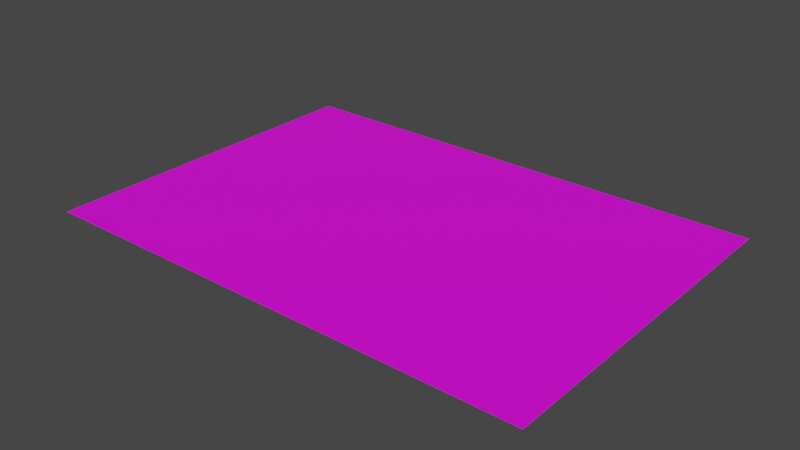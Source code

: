 # Source: poster6.blend  (saved by Blender 3.3.6; exported with 4.5.12 LTS)
import bpy
from mathutils import Matrix  # noqa: F401  (used for matrix-valued properties, if any)

bpy.ops.wm.read_factory_settings(use_empty=True)
scene = bpy.context.scene
scene.name = 'Scene'

# ---- collections
col_collection = bpy.data.collections.new('Collection'); scene.collection.children.link(col_collection)

# ---- images (referenced by path relative to the original .blend; pixels are not part of the script)
import os
ASSET_DIR = os.environ.get("B2B_ASSET_DIR", "")  # directory of the original .blend (textures are referenced by path, not embedded)
HERE = os.path.dirname(os.path.abspath(__file__))  # packed textures are extracted next to this script under _unpacked/

def load_image(name, relpath, width, height, colorspace="sRGB"):
    """Load a texture the original file referenced (path relative to the .blend, or extracted next to this script)."""
    p = next((c for c in (os.path.join(HERE, relpath), os.path.join(ASSET_DIR, relpath)) if relpath and os.path.exists(c)), "")
    if p:
        img = bpy.data.images.load(p, check_existing=True)
        img.name = name
    else:  # same state as the original file: an image datablock whose file is absent (Cycles renders it pink)
        img = bpy.data.images.new(name, width, height)
        img.source = "FILE"
        img.filepath = "//" + (relpath or name)
    img.colorspace_settings.name = colorspace
    return img
img_specialsauce_jpg = load_image('specialsauce.jpg', 'specialsauce.jpg', 1024, 1024, 'sRGB')

# ---- materials (node trees are filled in below, after node groups)
mat_material_001 = bpy.data.materials.new('Material.001')
mat_material_001.use_transparent_shadow = False

# ---- material node trees
mat_material_001.use_nodes = True; mat_material_001.node_tree.nodes.clear()
_N = mat_material_001.node_tree.nodes; _L = mat_material_001.node_tree.links
n0 = _N.new('ShaderNodeOutputMaterial'); n0.name = 'Material Output'; n0.location = (300, 300)
n1 = _N.new('ShaderNodeBsdfPrincipled'); n1.name = 'Principled BSDF'; n1.location = (10, 300)
n1.distribution = 'GGX'
n1.subsurface_method = 'RANDOM_WALK_SKIN'
n1.inputs[3].default_value = 1.45
n1.inputs[27].default_value = (0.0, 0.0, 0.0, 1.0)
n1.inputs[28].default_value = 1.0
n2 = _N.new('ShaderNodeTexImage'); n2.name = 'Image Texture'; n2.location = (-418, 195)
n2.image = img_specialsauce_jpg
_L.new(n1.outputs[0], n0.inputs[0])
_L.new(n2.outputs[0], n1.inputs[0])
n0.is_active_output = True

# ---- world
world_world = bpy.data.worlds.new('World'); scene.world = world_world
world_world.use_nodes = True; world_world.node_tree.nodes.clear()
_N = world_world.node_tree.nodes; _L = world_world.node_tree.links
n0 = _N.new('ShaderNodeOutputWorld'); n0.name = 'World Output'; n0.location = (300, 300)
n1 = _N.new('ShaderNodeBackground'); n1.name = 'Background'; n1.location = (10, 300)
n1.inputs[0].default_value = (0.05088, 0.05088, 0.05088, 1.0)
_L.new(n1.outputs[0], n0.inputs[0])
n0.is_active_output = True
world_world.color = (0.05088, 0.05088, 0.05088)
world_world.use_sun_shadow = False
world_world.sun_shadow_jitter_overblur = 0.0

# ---- meshes
me_plane = bpy.data.meshes.new('Plane')
me_plane.from_pydata([(-1.0, -1.0, 0.0), (1.0, -1.0, 0.0), (-1.0, 1.0, 0.0), (1.0, 1.0, 0.0)], [], [(0, 1, 3, 2)])
_uv = me_plane.uv_layers.new(name='UVMap')
_uv.uv.foreach_set('vector', [0.9999, 0.9999, 9.998e-05, 0.9999, 0.0001, 9.998e-05, 0.9999, 0.0001003])
me_plane.materials.append(mat_material_001)
me_plane.update()

# ---- objects
ob_plane = bpy.data.objects.new('Plane', me_plane)

# ---- transforms, parenting, visibility, modifiers, constraints
ob_plane.location = (0.0, 0.0, 0.0)
ob_plane.rotation_euler = (0.0, 0.0, 4.712)
ob_plane.scale = (1.302, 1.87, 1.302)

# ---- collection membership
col_collection.objects.link(ob_plane)

# ---- scene / render settings (as saved in the file)
scene.frame_start = 1; scene.frame_end = 250; scene.frame_set(1)
scene.render.engine = 'BLENDER_EEVEE_NEXT'
scene.cycles.sampling_pattern = 'TABULATED_SOBOL'
scene.cycles.use_light_tree = False
scene.view_settings.view_transform = 'Filmic'
bpy.context.view_layer.update()

# ---- added for rendering (the .blend has no active camera and no usable light): camera, sun
cam_auto = bpy.data.cameras.new('AutoCamera')
cam_auto.lens = 50.0
cam_auto.sensor_width = 36.0
cam_auto.clip_end = 1000.0
ob_auto_camera = bpy.data.objects.new('AutoCamera', cam_auto)
scene.collection.objects.link(ob_auto_camera)
ob_auto_camera.location = (4.21678, -5.06014, 3.37342)
ob_auto_camera.rotation_euler = (1.09748, -7.21219e-08, 0.694738)
scene.camera = ob_auto_camera
light_auto_sun = bpy.data.lights.new('AutoSun', 'SUN')
light_auto_sun.energy = 3.0
light_auto_sun.angle = 0.0523599
ob_auto_sun = bpy.data.objects.new('AutoSun', light_auto_sun)
scene.collection.objects.link(ob_auto_sun)
ob_auto_sun.rotation_euler = (0.872665, 0.174533, 0.523599)
bpy.context.view_layer.update()
